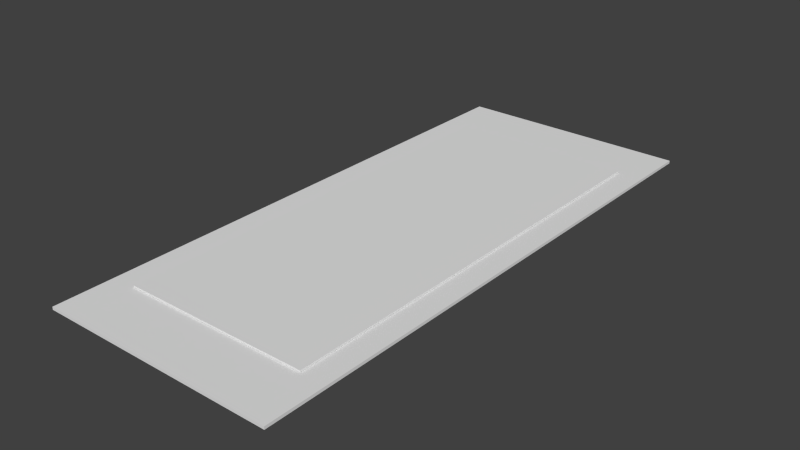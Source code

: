 # Source: Letter.blend  (saved by Blender 2.73.0; exported with 4.5.12 LTS)
import bpy
from mathutils import Matrix  # noqa: F401  (used for matrix-valued properties, if any)

bpy.ops.wm.read_factory_settings(use_empty=True)
scene = bpy.context.scene
scene.name = 'Scene'

# ---- collections
col_collection_1 = bpy.data.collections.new('Collection 1'); scene.collection.children.link(col_collection_1)

# ---- world
world_world = bpy.data.worlds.new('World'); scene.world = world_world
world_world.color = (0.05088, 0.05088, 0.05088)
world_world.use_sun_shadow = False
world_world.sun_shadow_jitter_overblur = 0.0
world_world.cycles.sampling_method = 'MANUAL'
world_world.cycles.sample_map_resolution = 256

# ---- meshes
me_cube_002 = bpy.data.meshes.new('Cube.002')
me_cube_002.from_pydata([(-1.0, -1.0, -1.0), (-1.0, 1.0, -1.0), (1.0, 1.0, -1.0), (1.0, -1.0, -1.0), (-1.0, -1.0, 1.0), (-1.0, 1.0, 1.0), (1.0, 1.0, 1.0), (1.0, -1.0, 1.0)], [], [(4, 5, 1, 0), (5, 6, 2, 1), (6, 7, 3, 2), (7, 4, 0, 3), (0, 1, 2, 3), (7, 6, 5, 4)])
me_cube_002.use_remesh_preserve_volume = False
me_cube_002.use_remesh_preserve_attributes = False
me_cube_002.use_mirror_vertex_groups = False
me_cube_002.update()
me_cube_003 = bpy.data.meshes.new('Cube.003')
me_cube_003.from_pydata([(-1.0, -1.0, -1.0), (-1.0, 1.0, -1.0), (1.0, 1.0, -1.0), (1.0, -1.0, -1.0), (-1.0, -1.0, 1.0), (-1.0, 1.0, 1.0), (1.0, 1.0, 1.0), (1.0, -1.0, 1.0)], [], [(4, 5, 1, 0), (5, 6, 2, 1), (6, 7, 3, 2), (7, 4, 0, 3), (0, 1, 2, 3), (7, 6, 5, 4)])
me_cube_003.use_remesh_preserve_volume = False
me_cube_003.use_remesh_preserve_attributes = False
me_cube_003.use_mirror_vertex_groups = False
me_cube_003.update()

# ---- objects
ob_letter = bpy.data.objects.new('letter', me_cube_002)
ob_lettertop = bpy.data.objects.new('letterTop', me_cube_003)

# ---- transforms, parenting, visibility, modifiers, constraints
ob_letter.location = (2.193e-05, -0.002063, 0.002304)
ob_letter.scale = (0.08756, 0.2087, 0.001031)
ob_letter.lineart.crease_threshold = 0.0
ob_lettertop.parent = ob_letter
ob_lettertop.matrix_parent_inverse = Matrix(((11.66, 0.0, 0.0, -0.0002558), (0.0, 4.893, -2.98e-08, 0.0101), (0.0, 0.0, 990.9, -23.8), (0.0, 0.0, 0.0, 1.0)))
ob_lettertop.location = (2.193e-05, -0.002063, 0.02581)
ob_lettertop.scale = (0.06764, 0.1612, 0.0005651)
ob_lettertop.lineart.crease_threshold = 0.0

# ---- collection membership
col_collection_1.objects.link(ob_letter)
col_collection_1.objects.link(ob_lettertop)

# ---- scene / render settings (as saved in the file)
scene.frame_start = 1; scene.frame_end = 250; scene.frame_set(1)
scene.render.engine = 'BLENDER_EEVEE_NEXT'
scene.render.resolution_percentage = 50
scene.render.dither_intensity = 0.0
scene.cycles.use_denoising = False
scene.cycles.samples = 10
scene.cycles.sampling_pattern = 'TABULATED_SOBOL'
scene.cycles.light_sampling_threshold = 0.0
scene.cycles.use_adaptive_sampling = False
scene.cycles.use_light_tree = False
scene.cycles.blur_glossy = 0.0
scene.cycles.pixel_filter_type = 'GAUSSIAN'
scene.cycles.sample_clamp_indirect = 0.0
scene.view_settings.view_transform = 'Standard'
bpy.context.view_layer.update()

# ---- added for rendering (the .blend has no active camera and no usable light): camera, sun
cam_auto = bpy.data.cameras.new('AutoCamera')
cam_auto.lens = 50.0
cam_auto.sensor_width = 36.0
cam_auto.clip_end = 1000.0
ob_auto_camera = bpy.data.objects.new('AutoCamera', cam_auto)
scene.collection.objects.link(ob_auto_camera)
ob_auto_camera.location = (0.418846, -0.504653, 0.338054)
ob_auto_camera.rotation_euler = (1.09748, -7.21219e-08, 0.694738)
scene.camera = ob_auto_camera
light_auto_sun = bpy.data.lights.new('AutoSun', 'SUN')
light_auto_sun.energy = 3.0
light_auto_sun.angle = 0.0523599
ob_auto_sun = bpy.data.objects.new('AutoSun', light_auto_sun)
scene.collection.objects.link(ob_auto_sun)
ob_auto_sun.rotation_euler = (0.872665, 0.174533, 0.523599)
bpy.context.view_layer.update()
